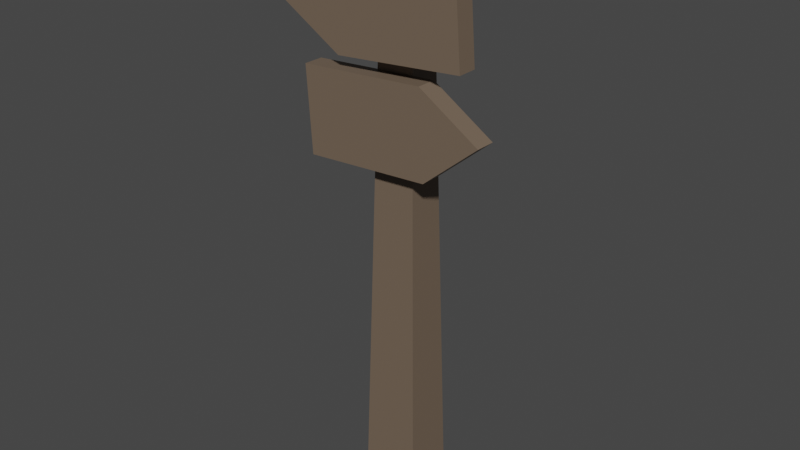 # Source: signpost.blend  (saved by Blender 3.6.11; exported with 4.5.12 LTS)
import bpy
from mathutils import Matrix  # noqa: F401  (used for matrix-valued properties, if any)

bpy.ops.wm.read_factory_settings(use_empty=True)
scene = bpy.context.scene
scene.name = 'Scene'

# ---- collections
col_collection = bpy.data.collections.new('Collection'); scene.collection.children.link(col_collection)

# ---- materials (node trees are filled in below, after node groups)
mat_wood = bpy.data.materials.new('Wood')
mat_wood.alpha_threshold = 0.0
mat_wood.use_transparent_shadow = False
mat_wood.roughness = 0.5
mat_wood.line_color = (0.0, 0.0, 0.0, 1.0)

# ---- material node trees
mat_wood.use_nodes = True; mat_wood.node_tree.nodes.clear()
_N = mat_wood.node_tree.nodes; _L = mat_wood.node_tree.links
n0 = _N.new('ShaderNodeOutputMaterial'); n0.name = 'Material Output'; n0.location = (300, 300)
n1 = _N.new('ShaderNodeBsdfPrincipled'); n1.name = 'Principled BSDF'; n1.location = (10, 300)
n1.distribution = 'GGX'
n1.subsurface_method = 'RANDOM_WALK_SKIN'
n1.inputs[0].default_value = (0.1679, 0.1215, 0.0857, 1.0)
n1.inputs[3].default_value = 1.45
n1.inputs[27].default_value = (0.0, 0.0, 0.0, 1.0)
n1.inputs[28].default_value = 1.0
_L.new(n1.outputs[0], n0.inputs[0])
n0.is_active_output = True

# ---- world
world_world = bpy.data.worlds.new('World'); scene.world = world_world
world_world.use_nodes = True; world_world.node_tree.nodes.clear()
_N = world_world.node_tree.nodes; _L = world_world.node_tree.links
n0 = _N.new('ShaderNodeOutputWorld'); n0.name = 'World Output'; n0.location = (300, 300)
n1 = _N.new('ShaderNodeBackground'); n1.name = 'Background'; n1.location = (10, 300)
n1.inputs[0].default_value = (0.05088, 0.05088, 0.05088, 1.0)
_L.new(n1.outputs[0], n0.inputs[0])
n0.is_active_output = True
world_world.color = (0.05088, 0.05088, 0.05088)
world_world.use_sun_shadow = False
world_world.sun_shadow_jitter_overblur = 0.0

# ---- meshes
me_cube = bpy.data.meshes.new('Cube')
me_cube.from_pydata([(0.0551, 0.0551, 2.055), (0.1633, -0.06267, 1.259), (0.1444, -0.06267, 1.56), (-0.1583, -0.1559, 1.591), (0.106, 0.106, 0.0), (0.1633, -0.1466, 1.259), (0.1444, -0.1466, 1.56), (-0.1808, -0.1574, 1.892), (0.0551, -0.0551, 2.055), (-0.2859, -0.06267, 1.231), (-0.1597, -0.07197, 1.592), (-0.3048, -0.06267, 1.532), (0.106, -0.106, 0.0), (-0.2859, -0.1466, 1.231), (-0.1822, -0.07344, 1.892), (-0.3048, -0.1466, 1.532), (-0.0551, 0.0551, 2.055), (0.3591, -0.1466, 1.423), (0.2905, -0.1485, 1.625), (0.3591, -0.06267, 1.423), (-0.106, 0.106, 0.0), (0.268, -0.15, 1.925), (-0.0551, -0.0551, 2.055), (0.2891, -0.06459, 1.625), (-0.106, -0.106, 0.0), (0.2666, -0.06606, 1.926), (-0.376, -0.07608, 1.726), (-0.3746, -0.16, 1.726), (0.07494, -0.07494, 1.254), (0.06748, -0.06748, 1.555), (-0.07517, -0.07517, 1.244), (-0.06769, -0.06769, 1.547), (-0.07517, -0.06267, 1.244), (-0.06769, -0.06267, 1.547), (0.07494, -0.06267, 1.254), (0.06748, -0.06267, 1.555)], [], [(0, 16, 22, 8), (29, 8, 22, 31), (30, 24, 12, 28), (33, 31, 22, 16, 20, 24, 30, 32), (20, 4, 12, 24), (28, 12, 4, 0, 8, 29, 35, 34), (20, 16, 0, 4), (7, 14, 26, 27), (10, 14, 25, 23), (23, 25, 21, 18), (18, 21, 7, 3), (10, 23, 18, 3), (25, 14, 7, 21), (10, 3, 27, 26), (14, 10, 26), (3, 7, 27), (2, 6, 17, 19), (5, 6, 15, 13), (13, 15, 11, 9), (35, 2, 1, 34), (9, 11, 33, 32), (34, 1, 5, 13, 9, 32, 30, 28), (31, 33, 11, 15, 6, 2, 35, 29), (5, 1, 19, 17), (6, 5, 17), (1, 2, 19)])
_uv = me_cube.uv_layers.new(name='UVMap')
_uv.uv.foreach_set('vector', [0.625, 0.5, 0.875, 0.5, 0.875, 0.75, 0.625, 0.75, 0.5642, 0.75, 0.625, 0.75, 0.625, 1.0, 0.5631, 1.0, 0.5264, 1.0, 0.375, 1.0, 0.375, 0.75, 0.5275, 0.75, 0.5631, 0.009257, 0.5631, 0.0, 0.625, 0.0, 0.625, 0.25, 0.375, 0.25, 0.375, 0.0, 0.5264, 0.0, 0.5264, 0.02079, 0.125, 0.5, 0.375, 0.5, 0.375, 0.75, 0.125, 0.75, 0.5275, 0.75, 0.375, 0.75, 0.375, 0.5, 0.625, 0.5, 0.625, 0.75, 0.5642, 0.75, 0.5642, 0.7411, 0.5275, 0.7295, 0.375, 0.25, 0.625, 0.25, 0.625, 0.5, 0.375, 0.5, 0.875, 0.75, 0.875, 0.5, 0.875, 0.5, 0.875, 0.75, 0.375, 0.25, 0.625, 0.25, 0.625, 0.5, 0.375, 0.5, 0.375, 0.5, 0.625, 0.5, 0.625, 0.75, 0.375, 0.75, 0.375, 0.75, 0.625, 0.75, 0.625, 1.0, 0.375, 1.0, 0.125, 0.5, 0.375, 0.5, 0.375, 0.75, 0.125, 0.75, 0.625, 0.5, 0.875, 0.5, 0.875, 0.75, 0.625, 0.75, 0.125, 0.5, 0.125, 0.75, 0.125, 0.75, 0.125, 0.5, 0.625, 0.25, 0.375, 0.25, 0.625, 0.25, 0.375, 1.0, 0.625, 1.0, 0.375, 1.0, 0.875, 0.75, 0.875, 0.5, 0.875, 0.5, 0.875, 0.75, 0.375, 0.25, 0.625, 0.25, 0.625, 0.5, 0.375, 0.5, 0.375, 0.5, 0.625, 0.5, 0.625, 0.75, 0.375, 0.75, 0.625, 0.9572, 0.625, 1.0, 0.375, 1.0, 0.375, 0.9508, 0.375, 0.75, 0.625, 0.75, 0.625, 0.882, 0.375, 0.8673, 0.1742, 0.75, 0.125, 0.75, 0.125, 0.5, 0.375, 0.5, 0.375, 0.75, 0.2577, 0.75, 0.2577, 0.7127, 0.1742, 0.7134, 0.757, 0.735, 0.757, 0.75, 0.625, 0.75, 0.625, 0.5, 0.875, 0.5, 0.875, 0.75, 0.8322, 0.75, 0.8322, 0.7357, 0.125, 0.5, 0.125, 0.75, 0.125, 0.75, 0.125, 0.5, 0.625, 0.25, 0.375, 0.25, 0.625, 0.25, 0.375, 1.0, 0.625, 1.0, 0.375, 1.0])
me_cube.materials.append(mat_wood)
me_cube.use_mirror_vertex_groups = False
me_cube.update()

# ---- objects
ob_signpost = bpy.data.objects.new('signpost', me_cube)

# ---- transforms, parenting, visibility, modifiers, constraints
ob_signpost.location = (0.0, 0.0, 0.0)
ob_signpost.scale = (0.8169, 0.6871, 0.8169)
ob_signpost.lock_rotations_4d = False
ob_signpost.empty_display_type = 'ARROWS'
ob_signpost.lineart.crease_threshold = 0.0

# ---- collection membership
col_collection.objects.link(ob_signpost)

# ---- scene / render settings (as saved in the file)
scene.frame_start = 1; scene.frame_end = 250; scene.frame_set(1)
scene.render.engine = 'BLENDER_EEVEE_NEXT'
scene.cycles.sampling_pattern = 'TABULATED_SOBOL'
scene.view_settings.view_transform = 'Filmic'
bpy.context.view_layer.update()

# ---- added for rendering (the .blend has no active camera and no usable light): camera, sun
cam_auto = bpy.data.cameras.new('AutoCamera')
cam_auto.lens = 50.0
cam_auto.sensor_width = 36.0
cam_auto.clip_end = 1000.0
ob_auto_camera = bpy.data.objects.new('AutoCamera', cam_auto)
scene.collection.objects.link(ob_auto_camera)
ob_auto_camera.location = (1.65144, -2.00858, 2.16612)
ob_auto_camera.rotation_euler = (1.09748, -7.21219e-08, 0.694738)
scene.camera = ob_auto_camera
light_auto_sun = bpy.data.lights.new('AutoSun', 'SUN')
light_auto_sun.energy = 3.0
light_auto_sun.angle = 0.0523599
ob_auto_sun = bpy.data.objects.new('AutoSun', light_auto_sun)
scene.collection.objects.link(ob_auto_sun)
ob_auto_sun.rotation_euler = (0.872665, 0.174533, 0.523599)
bpy.context.view_layer.update()
